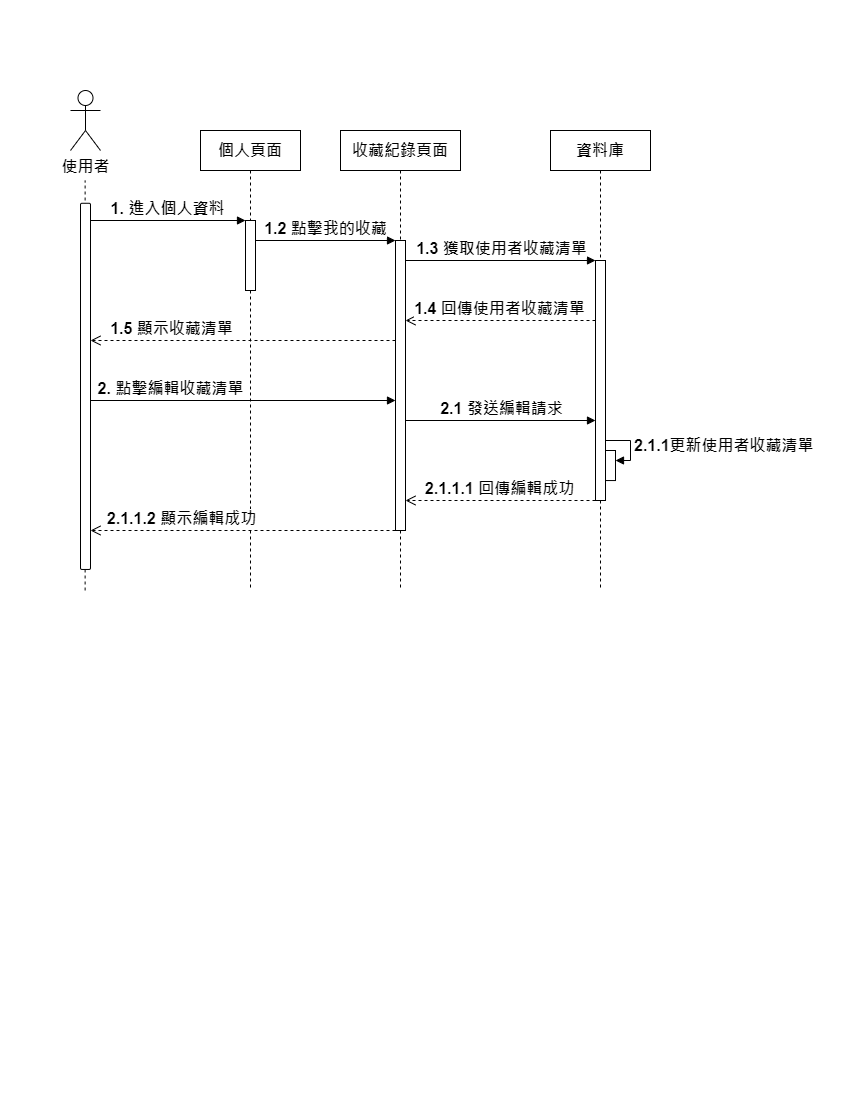

The diagram above was exported from draw.io. Its source (the exported page's mxGraphModel, read from the mxfile embedded in the PNG):
<mxGraphModel dx="1337" dy="730" grid="1" gridSize="10" guides="1" tooltips="1" connect="1" arrows="1" fold="1" page="1" pageScale="1" pageWidth="850" pageHeight="1100" math="0" shadow="0">
  <root>
    <mxCell id="0" />
    <mxCell id="1" parent="0" />
    <mxCell id="3vuhjIAppDZmq8xL4vgZ-17" value="使用者" style="shape=umlActor;verticalLabelPosition=bottom;verticalAlign=top;html=1;outlineConnect=0;fontSize=16;fontStyle=1" parent="1" vertex="1">
      <mxGeometry x="70" y="90" width="30" height="60" as="geometry" />
    </mxCell>
    <mxCell id="3vuhjIAppDZmq8xL4vgZ-18" value="" style="group;fontSize=16;fontStyle=1" parent="1" connectable="0" vertex="1">
      <mxGeometry x="80" y="180" width="10" height="410" as="geometry" />
    </mxCell>
    <mxCell id="3vuhjIAppDZmq8xL4vgZ-19" value="" style="endArrow=none;dashed=1;html=1;rounded=0;fontSize=16;fontStyle=1" parent="3vuhjIAppDZmq8xL4vgZ-18" edge="1">
      <mxGeometry width="50" height="50" relative="1" as="geometry">
        <mxPoint x="4.6200000000000045" y="410" as="sourcePoint" />
        <mxPoint x="4.6200000000000045" as="targetPoint" />
      </mxGeometry>
    </mxCell>
    <mxCell id="3vuhjIAppDZmq8xL4vgZ-20" value="" style="html=1;points=[[0,0,0,0,5],[0,1,0,0,-5],[1,0,0,0,5],[1,1,0,0,-5]];perimeter=orthogonalPerimeter;outlineConnect=0;targetShapes=umlLifeline;portConstraint=eastwest;newEdgeStyle={&quot;curved&quot;:0,&quot;rounded&quot;:0};rounded=1;fontSize=16;fontStyle=1" parent="3vuhjIAppDZmq8xL4vgZ-18" vertex="1">
      <mxGeometry y="22.770769230769233" width="10" height="366.20358974358976" as="geometry" />
    </mxCell>
    <mxCell id="3vuhjIAppDZmq8xL4vgZ-21" value="個人頁面" style="shape=umlLifeline;perimeter=lifelinePerimeter;whiteSpace=wrap;html=1;container=1;dropTarget=0;collapsible=0;recursiveResize=0;outlineConnect=0;portConstraint=eastwest;newEdgeStyle={&quot;curved&quot;:0,&quot;rounded&quot;:0};fontSize=16;fontStyle=1" parent="1" vertex="1">
      <mxGeometry x="200" y="130" width="100" height="460" as="geometry" />
    </mxCell>
    <mxCell id="3vuhjIAppDZmq8xL4vgZ-22" value="" style="group;fontSize=16;fontStyle=1" parent="3vuhjIAppDZmq8xL4vgZ-21" connectable="0" vertex="1">
      <mxGeometry x="-30" y="90" width="85" height="110" as="geometry" />
    </mxCell>
    <mxCell id="3vuhjIAppDZmq8xL4vgZ-23" value="" style="html=1;points=[[0,0,0,0,5],[0,1,0,0,-5],[1,0,0,0,5],[1,1,0,0,-5]];perimeter=orthogonalPerimeter;outlineConnect=0;targetShapes=umlLifeline;portConstraint=eastwest;newEdgeStyle={&quot;curved&quot;:0,&quot;rounded&quot;:0};fontSize=16;fontStyle=1" parent="3vuhjIAppDZmq8xL4vgZ-22" vertex="1">
      <mxGeometry x="75" width="10" height="70" as="geometry" />
    </mxCell>
    <mxCell id="3vuhjIAppDZmq8xL4vgZ-24" value="1. 進入個人資料" style="html=1;verticalAlign=bottom;endArrow=block;curved=0;rounded=0;entryX=0;entryY=0;entryDx=0;entryDy=5;fontSize=16;fontStyle=1" parent="1" edge="1">
      <mxGeometry relative="1" as="geometry">
        <mxPoint x="90" y="220" as="sourcePoint" />
        <mxPoint x="245" y="220" as="targetPoint" />
      </mxGeometry>
    </mxCell>
    <mxCell id="3vuhjIAppDZmq8xL4vgZ-25" value="收藏紀錄頁面" style="shape=umlLifeline;perimeter=lifelinePerimeter;whiteSpace=wrap;html=1;container=0;dropTarget=0;collapsible=0;recursiveResize=0;outlineConnect=0;portConstraint=eastwest;newEdgeStyle={&quot;curved&quot;:0,&quot;rounded&quot;:0};fontSize=16;fontStyle=1" parent="1" vertex="1">
      <mxGeometry x="340" y="130" width="120" height="460" as="geometry" />
    </mxCell>
    <mxCell id="3vuhjIAppDZmq8xL4vgZ-28" value="資料庫" style="shape=umlLifeline;perimeter=lifelinePerimeter;whiteSpace=wrap;html=1;container=1;dropTarget=0;collapsible=0;recursiveResize=0;outlineConnect=0;portConstraint=eastwest;newEdgeStyle={&quot;curved&quot;:0,&quot;rounded&quot;:0};fontSize=16;fontStyle=1" parent="1" vertex="1">
      <mxGeometry x="550" y="130" width="100" height="460" as="geometry" />
    </mxCell>
    <mxCell id="3vuhjIAppDZmq8xL4vgZ-29" value="" style="html=1;points=[[0,0,0,0,5],[0,1,0,0,-5],[1,0,0,0,5],[1,1,0,0,-5]];perimeter=orthogonalPerimeter;outlineConnect=0;targetShapes=umlLifeline;portConstraint=eastwest;newEdgeStyle={&quot;curved&quot;:0,&quot;rounded&quot;:0};fontSize=16;fontStyle=1" parent="3vuhjIAppDZmq8xL4vgZ-28" vertex="1">
      <mxGeometry x="45" y="130" width="10" height="240" as="geometry" />
    </mxCell>
    <mxCell id="3vuhjIAppDZmq8xL4vgZ-30" value="1.3 獲取使用者收藏清單" style="html=1;verticalAlign=bottom;endArrow=block;curved=0;rounded=0;fontSize=16;fontStyle=1" parent="3vuhjIAppDZmq8xL4vgZ-28" source="3vuhjIAppDZmq8xL4vgZ-26" edge="1">
      <mxGeometry relative="1" as="geometry">
        <mxPoint x="-30" y="130" as="sourcePoint" />
        <mxPoint x="45" y="130" as="targetPoint" />
      </mxGeometry>
    </mxCell>
    <mxCell id="3vuhjIAppDZmq8xL4vgZ-40" value="" style="html=1;points=[[0,0,0,0,5],[0,1,0,0,-5],[1,0,0,0,5],[1,1,0,0,-5]];perimeter=orthogonalPerimeter;outlineConnect=0;targetShapes=umlLifeline;portConstraint=eastwest;newEdgeStyle={&quot;curved&quot;:0,&quot;rounded&quot;:0};fontSize=16;fontStyle=1" parent="3vuhjIAppDZmq8xL4vgZ-28" vertex="1">
      <mxGeometry x="55" y="320" width="10" height="30.05" as="geometry" />
    </mxCell>
    <mxCell id="3vuhjIAppDZmq8xL4vgZ-41" value="2.1.1更新使用者收藏清單" style="html=1;align=left;spacingLeft=2;endArrow=block;rounded=0;edgeStyle=orthogonalEdgeStyle;curved=0;rounded=0;fontSize=16;fontStyle=1" parent="3vuhjIAppDZmq8xL4vgZ-28" target="3vuhjIAppDZmq8xL4vgZ-40" edge="1">
      <mxGeometry relative="1" as="geometry">
        <mxPoint x="55" y="309.997619047619" as="sourcePoint" />
        <Array as="points">
          <mxPoint x="80" y="310" />
          <mxPoint x="80" y="330" />
        </Array>
        <mxPoint x="60" y="329.9999999999999" as="targetPoint" />
      </mxGeometry>
    </mxCell>
    <mxCell id="3vuhjIAppDZmq8xL4vgZ-31" value="1.4 回傳使用者收藏清單" style="html=1;verticalAlign=bottom;endArrow=open;dashed=1;endSize=8;curved=0;rounded=0;fontSize=16;fontStyle=1" parent="1" edge="1">
      <mxGeometry relative="1" as="geometry">
        <mxPoint x="595" y="320" as="sourcePoint" />
        <mxPoint x="405" y="320" as="targetPoint" />
      </mxGeometry>
    </mxCell>
    <mxCell id="3vuhjIAppDZmq8xL4vgZ-32" value="1.5 顯示收藏清單" style="html=1;verticalAlign=bottom;endArrow=open;dashed=1;endSize=8;curved=0;rounded=0;exitX=0;exitY=1;exitDx=0;exitDy=-5;fontSize=16;fontStyle=1" parent="1" edge="1" target="3vuhjIAppDZmq8xL4vgZ-20">
      <mxGeometry x="0.4754" relative="1" as="geometry">
        <mxPoint x="130" y="340" as="targetPoint" />
        <mxPoint x="395" y="340" as="sourcePoint" />
        <mxPoint as="offset" />
      </mxGeometry>
    </mxCell>
    <mxCell id="3vuhjIAppDZmq8xL4vgZ-34" value="2. 點擊編輯收藏清單" style="html=1;verticalAlign=bottom;endArrow=block;curved=0;rounded=0;fontSize=16;fontStyle=1" parent="1" edge="1">
      <mxGeometry x="-0.4754" width="80" relative="1" as="geometry">
        <mxPoint x="90" y="400.0025641025642" as="sourcePoint" />
        <mxPoint x="395" y="400.0025641025642" as="targetPoint" />
        <mxPoint as="offset" />
      </mxGeometry>
    </mxCell>
    <mxCell id="3vuhjIAppDZmq8xL4vgZ-39" value="2.1 發送編輯請求" style="html=1;verticalAlign=bottom;endArrow=block;curved=0;rounded=0;fontSize=16;fontStyle=1" parent="1" edge="1" target="3vuhjIAppDZmq8xL4vgZ-29">
      <mxGeometry width="80" relative="1" as="geometry">
        <mxPoint x="405" y="420" as="sourcePoint" />
        <mxPoint x="545" y="420" as="targetPoint" />
      </mxGeometry>
    </mxCell>
    <mxCell id="3vuhjIAppDZmq8xL4vgZ-42" value="2.1.1.1 回傳編輯成功" style="html=1;verticalAlign=bottom;endArrow=open;dashed=1;endSize=8;curved=0;rounded=0;exitX=0;exitY=1;exitDx=0;exitDy=-5;exitPerimeter=0;fontSize=16;fontStyle=1" parent="1" edge="1">
      <mxGeometry relative="1" as="geometry">
        <mxPoint x="595" y="500.0000000000001" as="sourcePoint" />
        <mxPoint x="405" y="500.0000000000001" as="targetPoint" />
      </mxGeometry>
    </mxCell>
    <mxCell id="3vuhjIAppDZmq8xL4vgZ-43" value="2.1.1.2 顯示編輯成功" style="html=1;verticalAlign=bottom;endArrow=open;dashed=1;endSize=8;curved=0;rounded=0;fontSize=16;fontStyle=1" parent="1" edge="1">
      <mxGeometry x="0.4098" relative="1" as="geometry">
        <mxPoint x="395" y="530" as="sourcePoint" />
        <mxPoint x="90" y="530" as="targetPoint" />
        <mxPoint as="offset" />
      </mxGeometry>
    </mxCell>
    <mxCell id="3vuhjIAppDZmq8xL4vgZ-26" value="" style="html=1;points=[[0,0,0,0,5],[0,1,0,0,-5],[1,0,0,0,5],[1,1,0,0,-5]];perimeter=orthogonalPerimeter;outlineConnect=0;targetShapes=umlLifeline;portConstraint=eastwest;newEdgeStyle={&quot;curved&quot;:0,&quot;rounded&quot;:0};fontSize=16;fontStyle=1" parent="1" vertex="1">
      <mxGeometry x="395" y="240" width="10" height="290" as="geometry" />
    </mxCell>
    <mxCell id="3vuhjIAppDZmq8xL4vgZ-27" value="1.2 點擊我的收藏" style="html=1;verticalAlign=bottom;endArrow=block;curved=0;rounded=0;fontSize=16;fontStyle=1" parent="1" source="3vuhjIAppDZmq8xL4vgZ-23" edge="1">
      <mxGeometry relative="1" as="geometry">
        <mxPoint x="320" y="240" as="sourcePoint" />
        <mxPoint x="395" y="240" as="targetPoint" />
      </mxGeometry>
    </mxCell>
  </root>
</mxGraphModel>